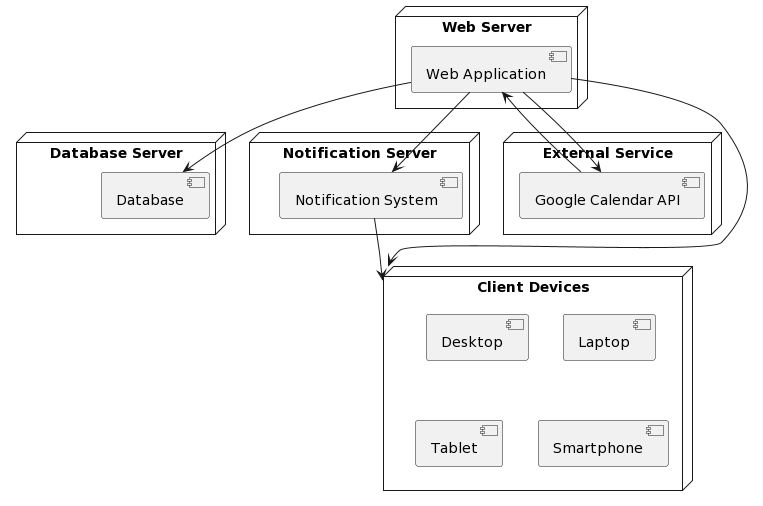

The diagram above was rendered by PlantUML. Its source (embedded in the PNG):
@startuml
!define NODE node

NODE "Web Server" {
  [Web Application]
}

NODE "Database Server" {
  [Database]
}

NODE "Notification Server" {
  [Notification System]
}

NODE "External Service" {
  [Google Calendar API]
}

NODE "Client Devices" {
  [Desktop]
  [Laptop]
  [Tablet]
  [Smartphone]
}

[Web Application] --> [Database]
[Web Application] --> [Notification System]
[Web Application] --> [Google Calendar API]
[Web Application] --> [Client Devices]

[Notification System] --> [Client Devices]
[Google Calendar API] --> [Web Application]
@enduml